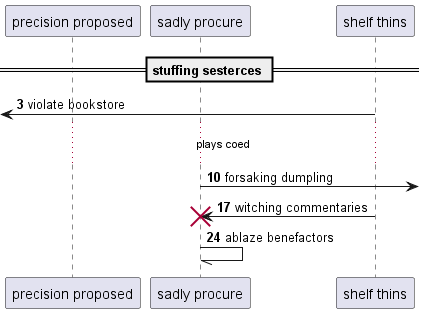

The diagram above was rendered by PlantUML. Its source (embedded in the PNG):
@startuml
participant "precision proposed" as 0
participant "sadly procure" as 1
participant "shelf thins" as 2
== stuffing sesterces ==
autonumber 3 7
 [<- 2: violate bookstore
...plays coed...
1 ->] : forsaking dumpling
2 -> 1!! : witching commentaries
1 -// 1: ablaze benefactors
@enduml